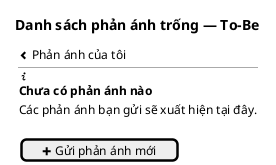

The diagram above was rendered by PlantUML. Its source (embedded in the PNG):
@startsalt
title Danh sách phản ánh trống — To-Be
{
<&chevron-left> Phản ánh của tôi
  --
  <&info>
  <b>Chưa có phản ánh nào</b>
  Các phản ánh bạn gửi sẽ xuất hiện tại đây.
  .
  [<&plus> Gửi phản ánh mới]
}
@endsalt